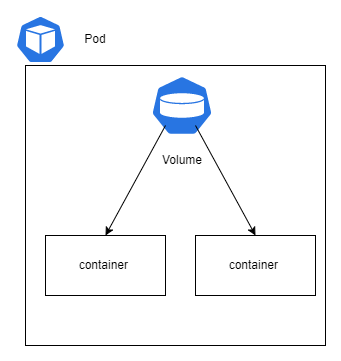

The diagram above was exported from draw.io. Its source (the exported page's mxGraphModel, read from the mxfile embedded in the PNG):
<mxGraphModel dx="1061" dy="482" grid="1" gridSize="10" guides="1" tooltips="1" connect="1" arrows="1" fold="1" page="1" pageScale="1" pageWidth="850" pageHeight="1100" math="0" shadow="0">
  <root>
    <mxCell id="0" />
    <mxCell id="1" parent="0" />
    <mxCell id="uK7_KcJ6nHADdPWMqTIq-1" value="" style="rounded=0;whiteSpace=wrap;html=1;" vertex="1" parent="1">
      <mxGeometry x="250" y="170" width="300" height="280" as="geometry" />
    </mxCell>
    <mxCell id="uK7_KcJ6nHADdPWMqTIq-3" value="" style="sketch=0;html=1;dashed=0;whitespace=wrap;fillColor=#2875E2;strokeColor=#ffffff;points=[[0.005,0.63,0],[0.1,0.2,0],[0.9,0.2,0],[0.5,0,0],[0.995,0.63,0],[0.72,0.99,0],[0.5,1,0],[0.28,0.99,0]];shape=mxgraph.kubernetes.icon;prIcon=pod" vertex="1" parent="1">
      <mxGeometry x="240" y="120" width="50" height="48" as="geometry" />
    </mxCell>
    <mxCell id="uK7_KcJ6nHADdPWMqTIq-4" value="" style="sketch=0;html=1;dashed=0;whitespace=wrap;fillColor=#2875E2;strokeColor=#ffffff;points=[[0.005,0.63,0],[0.1,0.2,0],[0.9,0.2,0],[0.5,0,0],[0.995,0.63,0],[0.72,0.99,0],[0.5,1,0],[0.28,0.99,0]];shape=mxgraph.kubernetes.icon;prIcon=vol" vertex="1" parent="1">
      <mxGeometry x="370" y="180" width="73" height="60" as="geometry" />
    </mxCell>
    <mxCell id="uK7_KcJ6nHADdPWMqTIq-5" value="Volume" style="text;html=1;strokeColor=none;fillColor=none;align=center;verticalAlign=middle;whiteSpace=wrap;rounded=0;" vertex="1" parent="1">
      <mxGeometry x="376.5" y="250" width="60" height="30" as="geometry" />
    </mxCell>
    <mxCell id="uK7_KcJ6nHADdPWMqTIq-6" value="Pod" style="text;html=1;strokeColor=none;fillColor=none;align=center;verticalAlign=middle;whiteSpace=wrap;rounded=0;" vertex="1" parent="1">
      <mxGeometry x="290" y="129" width="60" height="30" as="geometry" />
    </mxCell>
    <mxCell id="uK7_KcJ6nHADdPWMqTIq-7" value="container&amp;nbsp;" style="rounded=0;whiteSpace=wrap;html=1;" vertex="1" parent="1">
      <mxGeometry x="270" y="340" width="120" height="60" as="geometry" />
    </mxCell>
    <mxCell id="uK7_KcJ6nHADdPWMqTIq-8" value="container&amp;nbsp;" style="rounded=0;whiteSpace=wrap;html=1;" vertex="1" parent="1">
      <mxGeometry x="420" y="340" width="120" height="60" as="geometry" />
    </mxCell>
    <mxCell id="uK7_KcJ6nHADdPWMqTIq-9" value="" style="endArrow=classic;html=1;rounded=0;entryX=0.5;entryY=0;entryDx=0;entryDy=0;" edge="1" parent="1" target="uK7_KcJ6nHADdPWMqTIq-7">
      <mxGeometry width="50" height="50" relative="1" as="geometry">
        <mxPoint x="390" y="230" as="sourcePoint" />
        <mxPoint x="220" y="270" as="targetPoint" />
      </mxGeometry>
    </mxCell>
    <mxCell id="uK7_KcJ6nHADdPWMqTIq-10" value="" style="endArrow=classic;html=1;rounded=0;entryX=0.5;entryY=0;entryDx=0;entryDy=0;" edge="1" parent="1" target="uK7_KcJ6nHADdPWMqTIq-8">
      <mxGeometry width="50" height="50" relative="1" as="geometry">
        <mxPoint x="420" y="230" as="sourcePoint" />
        <mxPoint x="340" y="350" as="targetPoint" />
      </mxGeometry>
    </mxCell>
  </root>
</mxGraphModel>